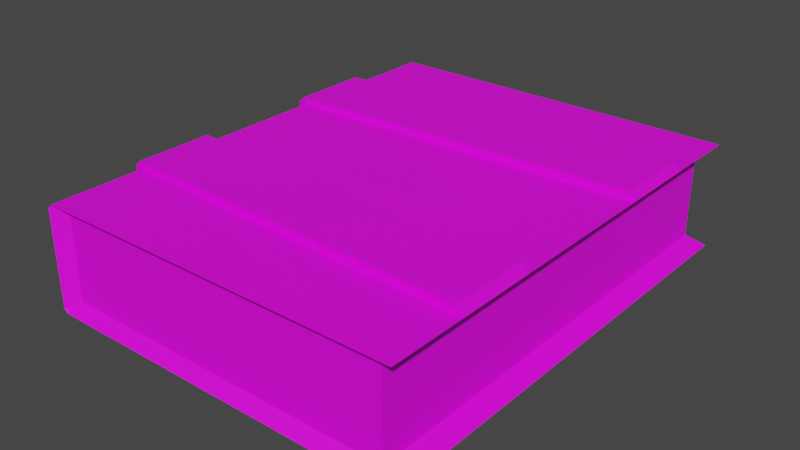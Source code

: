 # Source: Book_Bound.blend  (saved by Blender 3.5.10; exported with 4.5.12 LTS)
import bpy
from mathutils import Matrix  # noqa: F401  (used for matrix-valued properties, if any)

bpy.ops.wm.read_factory_settings(use_empty=True)
scene = bpy.context.scene
scene.name = 'Scene'

# ---- collections
col_collection = bpy.data.collections.new('Collection'); scene.collection.children.link(col_collection)

# ---- images (referenced by path relative to the original .blend; pixels are not part of the script)
import os
ASSET_DIR = os.environ.get("B2B_ASSET_DIR", "")  # directory of the original .blend (textures are referenced by path, not embedded)
HERE = os.path.dirname(os.path.abspath(__file__))  # packed textures are extracted next to this script under _unpacked/

def load_image(name, relpath, width, height, colorspace="sRGB"):
    """Load a texture the original file referenced (path relative to the .blend, or extracted next to this script)."""
    p = next((c for c in (os.path.join(HERE, relpath), os.path.join(ASSET_DIR, relpath)) if relpath and os.path.exists(c)), "")
    if p:
        img = bpy.data.images.load(p, check_existing=True)
        img.name = name
    else:  # same state as the original file: an image datablock whose file is absent (Cycles renders it pink)
        img = bpy.data.images.new(name, width, height)
        img.source = "FILE"
        img.filepath = "//" + (relpath or name)
    img.colorspace_settings.name = colorspace
    return img
img_book_bound_a_color = load_image('Book_Bound_A_Color', 'Textures/Book_Bound_A_Color.png', 1024, 1024, 'sRGB')

# ---- materials (node trees are filled in below, after node groups)
mat_book_bound_a_material = bpy.data.materials.new('Book_Bound_A_Material')
mat_book_bound_a_material.use_transparent_shadow = False

# ---- material node trees
mat_book_bound_a_material.use_nodes = True; mat_book_bound_a_material.node_tree.nodes.clear()
_N = mat_book_bound_a_material.node_tree.nodes; _L = mat_book_bound_a_material.node_tree.links
n0 = _N.new('ShaderNodeBsdfPrincipled'); n0.name = 'Principled BSDF'; n0.location = (10, 300)
n0.distribution = 'GGX'
n0.subsurface_method = 'RANDOM_WALK_SKIN'
n0.inputs[3].default_value = 1.45
n0.inputs[27].default_value = (0.0, 0.0, 0.0, 1.0)
n0.inputs[28].default_value = 1.0
n1 = _N.new('ShaderNodeOutputMaterial'); n1.name = 'Material Output'; n1.location = (300, 300)
n2 = _N.new('ShaderNodeTexImage'); n2.name = 'Image Texture'; n2.location = (-280, 275)
n2.image = img_book_bound_a_color
_L.new(n0.outputs[0], n1.inputs[0])
_L.new(n2.outputs[0], n0.inputs[0])
n1.is_active_output = True

# ---- world
world_world = bpy.data.worlds.new('World'); scene.world = world_world
world_world.use_nodes = True; world_world.node_tree.nodes.clear()
_N = world_world.node_tree.nodes; _L = world_world.node_tree.links
n0 = _N.new('ShaderNodeOutputWorld'); n0.name = 'World Output'; n0.location = (300, 300)
n1 = _N.new('ShaderNodeBackground'); n1.name = 'Background'; n1.location = (10, 300)
n1.inputs[0].default_value = (0.05088, 0.05088, 0.05088, 1.0)
_L.new(n1.outputs[0], n0.inputs[0])
n0.is_active_output = True
world_world.color = (0.05088, 0.05088, 0.05088)
world_world.use_sun_shadow = False
world_world.sun_shadow_jitter_overblur = 0.0

# ---- meshes
me_cube_004 = bpy.data.meshes.new('Cube.004')
me_cube_004.from_pydata([(0.1995, -0.2525, 0.04785), (0.2187, -0.2647, 0.05921), (0.1995, -0.2525, -0.04785), (0.2187, -0.2647, -0.05921), (0.1995, -0.1683, 0.04785), (0.2187, -0.1765, 0.05921), (0.1995, -0.1683, -0.04785), (0.1995, -0.08416, -0.04785), (0.2187, -0.1765, -0.05921), (-0.1947, -0.2647, 0.05921), (-0.1996, -0.2647, 0.05431), (-0.1964, -0.262, 0.05668), (-0.1996, -0.2647, -0.05431), (-0.1947, -0.2647, -0.05921), (-0.1964, -0.262, -0.05668), (-0.1996, -0.06888, 0.05431), (-0.1996, -0.1571, 0.05431), (-0.1947, -0.06888, -0.05921), (0.2187, 0.2647, 0.05921), (-0.1853, 0.2525, 0.04785), (0.1995, 0.2525, -0.04785), (0.2187, 0.2647, -0.05921), (0.2187, 0.08825, 0.05921), (0.1995, 0.1683, -0.04785), (0.1995, 0.08416, -0.04785), (0.2187, 0.1765, -0.05921), (-0.1947, 0.2647, 0.05921), (-0.1996, 0.2647, 0.05431), (-0.1964, 0.262, 0.05668), (-0.1996, 0.2647, -0.05431), (-0.1947, 0.2647, -0.05921), (-0.1964, 0.262, -0.05668), (-0.1996, 0.1643, 0.05431), (-0.1996, 0.1643, -0.05431), (-0.1853, -0.2525, 0.04785), (-0.1853, -0.2525, -0.04785), (0.1995, -0.08416, 0.04785), (0.1995, 0.2525, 0.04785), (-0.1853, 0.2525, -0.04785), (0.1995, 0.1683, 0.04785), (0.1995, 0.08416, 0.04785), (0.2187, -0.08825, 0.05921), (0.2187, -0.08825, -0.05921), (0.2109, -0.1765, 0.06818), (0.2109, -0.08825, 0.06818), (0.2109, -0.1765, -0.06818), (0.2109, -0.08825, -0.06818), (-0.206, -0.06888, 0.05909), (-0.1995, -0.06888, 0.0656), (-0.2014, -0.06888, 0.06098), (-0.1995, -0.1571, 0.0656), (-0.206, -0.1571, 0.05909), (-0.2014, -0.1571, 0.06098), (-0.1995, -0.06888, -0.06559), (-0.206, -0.06888, -0.05909), (-0.2014, -0.06888, -0.06098), (-0.206, -0.1571, -0.05909), (-0.1995, -0.1571, -0.06559), (-0.2014, -0.1571, -0.06098), (-0.1947, -0.06888, 0.05921), (-0.1947, -0.1571, 0.05921), (-0.1996, -0.06888, -0.05431), (-0.1947, -0.1571, -0.05921), (-0.1996, -0.1571, -0.05431), (0.2187, 0.1765, 0.05921), (0.2187, 0.08825, -0.05921), (0.2109, 0.1765, 0.06818), (0.2109, 0.08825, 0.06818), (0.2109, 0.1765, -0.06818), (0.2109, 0.08825, -0.06818), (-0.206, 0.07602, 0.05909), (-0.1995, 0.07602, 0.0656), (-0.2014, 0.07602, 0.06098), (-0.1995, 0.1643, 0.0656), (-0.206, 0.1643, 0.05909), (-0.2014, 0.1643, 0.06098), (-0.1995, 0.07602, -0.06559), (-0.206, 0.07602, -0.05909), (-0.2014, 0.07602, -0.06098), (-0.206, 0.1643, -0.05909), (-0.1995, 0.1643, -0.06559), (-0.2014, 0.1643, -0.06098), (-0.1947, 0.07602, 0.05921), (-0.1996, 0.07602, 0.05431), (-0.1947, 0.1643, 0.05921), (-0.1996, 0.07602, -0.05431), (-0.1947, 0.07602, -0.05921), (-0.1947, 0.1643, -0.05921)], [], [(35, 34, 11, 10, 12, 14), (6, 2, 3, 8), (13, 62, 8, 3), (16, 63, 12, 10), (4, 5, 1, 0), (15, 83, 85, 61), (36, 40, 22, 41), (86, 65, 42, 17), (9, 11, 34, 0, 1), (14, 13, 3, 2, 35), (42, 65, 24, 7), (36, 41, 5, 4), (59, 82, 83, 15), (7, 6, 8, 42), (9, 10, 11), (12, 13, 14), (16, 10, 9, 60), (62, 13, 12, 63), (61, 85, 86, 17), (22, 82, 59, 41), (1, 5, 60, 9), (38, 31, 29, 27, 28, 19), (23, 25, 21, 20), (30, 21, 25, 87), (32, 27, 29, 33), (39, 37, 18, 64), (26, 18, 37, 19, 28), (31, 38, 20, 21, 30), (40, 39, 64, 22), (24, 65, 25, 23), (26, 28, 27), (29, 31, 30), (32, 84, 26, 27), (87, 33, 29, 30), (18, 26, 84, 64), (34, 35, 2, 0), (2, 6, 4, 0), (6, 7, 36, 4), (19, 37, 20, 38), (20, 37, 39, 23), (23, 39, 40, 24), (24, 40, 36, 7), (41, 59, 49, 48, 44), (5, 41, 44, 43), (42, 8, 45, 46), (43, 44, 48, 50), (58, 63, 16, 52, 51, 56), (52, 60, 5, 43, 50), (8, 62, 58, 57, 45), (55, 17, 42, 46, 53), (57, 53, 46, 45), (47, 54, 56, 51), (47, 48, 49), (50, 51, 52), (53, 54, 55), (56, 57, 58), (47, 51, 50, 48), (53, 57, 56, 54), (49, 15, 61, 55, 54, 47), (59, 15, 49), (16, 60, 52), (61, 17, 55), (62, 63, 58), (22, 67, 71, 72, 82), (64, 66, 67, 22), (65, 69, 68, 25), (66, 73, 71, 67), (81, 79, 74, 75, 32, 33), (75, 73, 66, 64, 84), (25, 68, 80, 81, 87), (78, 76, 69, 65, 86), (80, 68, 69, 76), (70, 74, 79, 77), (70, 72, 71), (73, 75, 74), (76, 78, 77), (79, 81, 80), (70, 71, 73, 74), (76, 77, 79, 80), (72, 70, 77, 78, 85, 83), (82, 72, 83), (32, 75, 84), (85, 78, 86), (87, 81, 33)])
_uv = me_cube_004.uv_layers.new(name='UVMap')
_uv.uv.foreach_set('vector', [0.03676, 0.5328, 0.03652, 0.4452, 0.05194, 0.4397, 0.05468, 0.4428, 0.0538, 0.5353, 0.05113, 0.5382, 0.1214, 0.9426, 0.03885, 0.9395, 0.02764, 0.9171, 0.1142, 0.9208, 0.05357, 0.5407, 0.1445, 0.5427, 0.1142, 0.9208, 0.02764, 0.9171, 0.1449, 0.441, 0.1446, 0.5365, 0.0538, 0.5353, 0.05468, 0.4428, 0.1219, 0.03551, 0.1148, 0.05729, 0.02833, 0.06098, 0.03953, 0.03862, 0.2233, 0.4403, 0.3519, 0.4405, 0.352, 0.5371, 0.2233, 0.5372, 0.2027, 0.03347, 0.3653, 0.03287, 0.369, 0.05429, 0.1991, 0.05489, 0.352, 0.5433, 0.3688, 0.9239, 0.1987, 0.9232, 0.2232, 0.5434, 0.05443, 0.4373, 0.05194, 0.4397, 0.03835, 0.4324, 0.01339, 0.08061, 0.02833, 0.06098, 0.05113, 0.5382, 0.05357, 0.5407, 0.02764, 0.9171, 0.01269, 0.8974, 0.03756, 0.5455, 0.1987, 0.9232, 0.3688, 0.9239, 0.3651, 0.9453, 0.2023, 0.9447, 0.2027, 0.03347, 0.1991, 0.05489, 0.1148, 0.05729, 0.1219, 0.03551, 0.2233, 0.4342, 0.3519, 0.4343, 0.3519, 0.4405, 0.2233, 0.4403, 0.2023, 0.9447, 0.1214, 0.9426, 0.1142, 0.9208, 0.1987, 0.9232, 0.05443, 0.4373, 0.05468, 0.4428, 0.05194, 0.4397, 0.0538, 0.5353, 0.05357, 0.5407, 0.05113, 0.5382, 0.1449, 0.441, 0.05468, 0.4428, 0.05443, 0.4373, 0.1448, 0.4348, 0.1445, 0.5427, 0.05357, 0.5407, 0.0538, 0.5353, 0.1446, 0.5365, 0.2233, 0.5372, 0.352, 0.5371, 0.352, 0.5433, 0.2232, 0.5434, 0.369, 0.05429, 0.3519, 0.4343, 0.2233, 0.4342, 0.1991, 0.05489, 0.02833, 0.06098, 0.1148, 0.05729, 0.1448, 0.4348, 0.05443, 0.4373, 0.5327, 0.5331, 0.5182, 0.5385, 0.5156, 0.5356, 0.5148, 0.4429, 0.5176, 0.4398, 0.533, 0.4453, 0.4461, 0.9436, 0.4534, 0.9218, 0.5402, 0.9184, 0.5289, 0.9408, 0.5158, 0.541, 0.5402, 0.9184, 0.4534, 0.9218, 0.4306, 0.5427, 0.4304, 0.4411, 0.5148, 0.4429, 0.5156, 0.5356, 0.4306, 0.5365, 0.4463, 0.03465, 0.5289, 0.03753, 0.5402, 0.05991, 0.4535, 0.05647, 0.5151, 0.4373, 0.5402, 0.05991, 0.5553, 0.07956, 0.5312, 0.4323, 0.5176, 0.4398, 0.5182, 0.5385, 0.5318, 0.5459, 0.5553, 0.8988, 0.5402, 0.9184, 0.5158, 0.541, 0.3653, 0.03287, 0.4463, 0.03465, 0.4535, 0.05647, 0.369, 0.05429, 0.3651, 0.9453, 0.3688, 0.9239, 0.4534, 0.9218, 0.4461, 0.9436, 0.5151, 0.4373, 0.5176, 0.4398, 0.5148, 0.4429, 0.5156, 0.5356, 0.5182, 0.5385, 0.5158, 0.541, 0.4304, 0.4411, 0.4305, 0.4349, 0.5151, 0.4373, 0.5148, 0.4429, 0.4306, 0.5427, 0.4306, 0.5365, 0.5156, 0.5356, 0.5158, 0.541, 0.5402, 0.05991, 0.5151, 0.4373, 0.4305, 0.4349, 0.4535, 0.05647, 0.7998, 0.2618, 0.8901, 0.2618, 0.8901, 0.6249, 0.7998, 0.6249, 0.9926, 0.3875, 0.9926, 0.4669, 0.9023, 0.4669, 0.9023, 0.3875, 0.9926, 0.4669, 0.9926, 0.5463, 0.9023, 0.5463, 0.9023, 0.4669, 0.9939, 0.00709, 0.9939, 0.3702, 0.9036, 0.3702, 0.9036, 0.00709, 0.9926, 0.8639, 0.9023, 0.8639, 0.9023, 0.7845, 0.9926, 0.7845, 0.9926, 0.7845, 0.9023, 0.7845, 0.9023, 0.7051, 0.9926, 0.7051, 0.9926, 0.7051, 0.9023, 0.7051, 0.9023, 0.5463, 0.9926, 0.5463, 0.5826, 0.9799, 0.5736, 0.5923, 0.5792, 0.5877, 0.5809, 0.5912, 0.5908, 0.9648, 0.6881, 0.9759, 0.5826, 0.9799, 0.5908, 0.9648, 0.679, 0.9635, 0.5756, 0.07928, 0.6813, 0.0765, 0.6721, 0.09145, 0.5838, 0.0919, 0.679, 0.9635, 0.5908, 0.9648, 0.5809, 0.5912, 0.652, 0.5914, 0.657, 0.4673, 0.6628, 0.4721, 0.6588, 0.5833, 0.6536, 0.5879, 0.6518, 0.5845, 0.6552, 0.4708, 0.6536, 0.5879, 0.6593, 0.5921, 0.6881, 0.9759, 0.679, 0.9635, 0.652, 0.5914, 0.6813, 0.0765, 0.6628, 0.4628, 0.657, 0.4673, 0.6553, 0.4637, 0.6721, 0.09145, 0.5825, 0.4681, 0.5769, 0.4638, 0.5756, 0.07928, 0.5838, 0.0919, 0.5841, 0.4647, 0.6553, 0.4637, 0.5841, 0.4647, 0.5838, 0.0919, 0.6721, 0.09145, 0.5809, 0.5842, 0.5842, 0.4714, 0.6552, 0.4708, 0.6518, 0.5845, 0.5809, 0.5842, 0.5809, 0.5912, 0.5792, 0.5877, 0.652, 0.5914, 0.6518, 0.5845, 0.6536, 0.5879, 0.5841, 0.4647, 0.5842, 0.4714, 0.5825, 0.4681, 0.6552, 0.4708, 0.6553, 0.4637, 0.657, 0.4673, 0.5809, 0.5842, 0.6518, 0.5845, 0.652, 0.5914, 0.5809, 0.5912, 0.5841, 0.4647, 0.6553, 0.4637, 0.6552, 0.4708, 0.5842, 0.4714, 0.5792, 0.5877, 0.5734, 0.583, 0.5773, 0.4726, 0.5825, 0.4681, 0.5842, 0.4714, 0.5809, 0.5842, 0.5736, 0.5923, 0.5734, 0.583, 0.5792, 0.5877, 0.6588, 0.5833, 0.6593, 0.5921, 0.6536, 0.5879, 0.5773, 0.4726, 0.5769, 0.4638, 0.5825, 0.4681, 0.6628, 0.4628, 0.6628, 0.4721, 0.657, 0.4673, 0.7032, 0.01002, 0.7114, 0.02517, 0.703, 0.3983, 0.7012, 0.4018, 0.6956, 0.3971, 0.8087, 0.01422, 0.7998, 0.02663, 0.7114, 0.02517, 0.7032, 0.01002, 0.6941, 0.9099, 0.7024, 0.8973, 0.7907, 0.898, 0.7998, 0.913, 0.7998, 0.02663, 0.7741, 0.3983, 0.703, 0.3983, 0.7114, 0.02517, 0.7788, 0.5224, 0.777, 0.5189, 0.7739, 0.4052, 0.7757, 0.4018, 0.7809, 0.4065, 0.7846, 0.5176, 0.7757, 0.4018, 0.7741, 0.3983, 0.7998, 0.02663, 0.8087, 0.01422, 0.7814, 0.3976, 0.7998, 0.913, 0.7907, 0.898, 0.7771, 0.526, 0.7788, 0.5224, 0.7845, 0.527, 0.7043, 0.5216, 0.7058, 0.525, 0.7024, 0.8973, 0.6941, 0.9099, 0.6987, 0.5258, 0.7771, 0.526, 0.7907, 0.898, 0.7024, 0.8973, 0.7058, 0.525, 0.703, 0.4053, 0.7739, 0.4052, 0.777, 0.5189, 0.706, 0.5182, 0.703, 0.4053, 0.7012, 0.4018, 0.703, 0.3983, 0.7741, 0.3983, 0.7757, 0.4018, 0.7739, 0.4052, 0.7058, 0.525, 0.7043, 0.5216, 0.706, 0.5182, 0.777, 0.5189, 0.7788, 0.5224, 0.7771, 0.526, 0.703, 0.4053, 0.703, 0.3983, 0.7741, 0.3983, 0.7739, 0.4052, 0.7058, 0.525, 0.706, 0.5182, 0.777, 0.5189, 0.7771, 0.526, 0.7012, 0.4018, 0.703, 0.4053, 0.706, 0.5182, 0.7043, 0.5216, 0.699, 0.517, 0.6954, 0.4065, 0.6956, 0.3971, 0.7012, 0.4018, 0.6954, 0.4065, 0.7809, 0.4065, 0.7757, 0.4018, 0.7814, 0.3976, 0.699, 0.517, 0.7043, 0.5216, 0.6987, 0.5258, 0.7845, 0.527, 0.7788, 0.5224, 0.7846, 0.5176])
me_cube_004.materials.append(mat_book_bound_a_material)
me_cube_004.update()

# ---- objects
ob_book_bound = bpy.data.objects.new('book_bound', me_cube_004)

# ---- transforms, parenting, visibility, modifiers, constraints
ob_book_bound.location = (0.0, 0.0, 0.0)

# ---- collection membership
col_collection.objects.link(ob_book_bound)

# ---- scene / render settings (as saved in the file)
scene.frame_start = 1; scene.frame_end = 250; scene.frame_set(1)
scene.render.engine = 'BLENDER_EEVEE_NEXT'
scene.cycles.sampling_pattern = 'TABULATED_SOBOL'
scene.view_settings.view_transform = 'Filmic'
bpy.context.view_layer.update()

# ---- added for rendering (the .blend has no active camera and no usable light): camera, sun
cam_auto = bpy.data.cameras.new('AutoCamera')
cam_auto.lens = 50.0
cam_auto.sensor_width = 36.0
cam_auto.clip_end = 1000.0
ob_auto_camera = bpy.data.objects.new('AutoCamera', cam_auto)
scene.collection.objects.link(ob_auto_camera)
ob_auto_camera.location = (0.646861, -0.768614, 0.512409)
ob_auto_camera.rotation_euler = (1.09748, -7.21219e-08, 0.694738)
scene.camera = ob_auto_camera
light_auto_sun = bpy.data.lights.new('AutoSun', 'SUN')
light_auto_sun.energy = 3.0
light_auto_sun.angle = 0.0523599
ob_auto_sun = bpy.data.objects.new('AutoSun', light_auto_sun)
scene.collection.objects.link(ob_auto_sun)
ob_auto_sun.rotation_euler = (0.872665, 0.174533, 0.523599)
bpy.context.view_layer.update()
